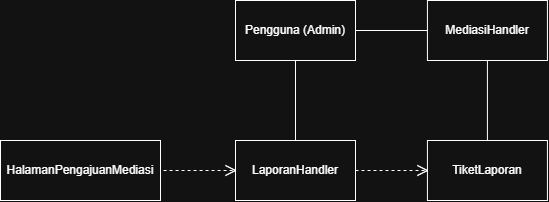

The diagram above was exported from draw.io. Its source (the exported page's mxGraphModel, read from the mxfile embedded in the PNG):
<mxGraphModel dx="1046" dy="562" grid="1" gridSize="10" guides="1" tooltips="1" connect="1" arrows="1" fold="1" page="1" pageScale="1" pageWidth="850" pageHeight="1100" math="0" shadow="0">
  <root>
    <mxCell id="0" />
    <mxCell id="1" parent="0" />
    <mxCell id="BUnp6Og7u_b3k17ltBgl-2" parent="1" style="rounded=0;whiteSpace=wrap;html=1;" value="Pengguna (Admin)" vertex="1">
      <mxGeometry height="60" width="120" x="375.00000000000006" y="140" as="geometry" />
    </mxCell>
    <mxCell id="BUnp6Og7u_b3k17ltBgl-4" parent="1" style="rounded=0;whiteSpace=wrap;html=1;" value="LaporanHandler" vertex="1">
      <mxGeometry height="60" width="120" x="375.00000000000006" y="280" as="geometry" />
    </mxCell>
    <mxCell id="BUnp6Og7u_b3k17ltBgl-5" parent="1" style="rounded=0;whiteSpace=wrap;html=1;" value="TiketLaporan" vertex="1">
      <mxGeometry height="60" width="120" x="566.9300000000001" y="280" as="geometry" />
    </mxCell>
    <mxCell id="BUnp6Og7u_b3k17ltBgl-7" edge="1" parent="1" source="BUnp6Og7u_b3k17ltBgl-4" style="endArrow=none;html=1;rounded=0;entryX=0.5;entryY=1;entryDx=0;entryDy=0;exitX=0.5;exitY=0;exitDx=0;exitDy=0;" target="BUnp6Og7u_b3k17ltBgl-2" value="">
      <mxGeometry height="50" relative="1" width="50" as="geometry">
        <mxPoint x="493.06999999999994" y="370" as="sourcePoint" />
        <mxPoint x="543.0699999999999" y="320" as="targetPoint" />
      </mxGeometry>
    </mxCell>
    <mxCell id="BUnp6Og7u_b3k17ltBgl-8" edge="1" parent="1" style="endArrow=none;dashed=1;html=1;rounded=0;entryX=0;entryY=0.5;entryDx=0;entryDy=0;exitX=1;exitY=0.5;exitDx=0;exitDy=0;" value="">
      <mxGeometry height="50" relative="1" width="50" as="geometry">
        <mxPoint x="303.07" y="310" as="sourcePoint" />
        <mxPoint x="375.07" y="310" as="targetPoint" />
      </mxGeometry>
    </mxCell>
    <mxCell id="BUnp6Og7u_b3k17ltBgl-9" parent="1" style="shape=step;perimeter=stepPerimeter;whiteSpace=wrap;html=1;shapeInside=1;fixedSize=1;" value="" vertex="1">
      <mxGeometry height="10" width="10" x="365.00000000000006" y="305" as="geometry" />
    </mxCell>
    <mxCell id="BUnp6Og7u_b3k17ltBgl-10" edge="1" parent="1" style="endArrow=none;dashed=1;html=1;rounded=0;entryX=0;entryY=0.5;entryDx=0;entryDy=0;exitX=1;exitY=0.5;exitDx=0;exitDy=0;" value="">
      <mxGeometry height="50" relative="1" width="50" as="geometry">
        <mxPoint x="495" y="310" as="sourcePoint" />
        <mxPoint x="567" y="310" as="targetPoint" />
      </mxGeometry>
    </mxCell>
    <mxCell id="BUnp6Og7u_b3k17ltBgl-11" parent="1" style="shape=step;perimeter=stepPerimeter;whiteSpace=wrap;html=1;shapeInside=1;fixedSize=1;" value="" vertex="1">
      <mxGeometry height="10" width="10" x="556.9300000000001" y="305" as="geometry" />
    </mxCell>
    <mxCell id="BUnp6Og7u_b3k17ltBgl-12" edge="1" parent="1" style="endArrow=none;html=1;rounded=0;entryX=1;entryY=0.5;entryDx=0;entryDy=0;exitX=0;exitY=0.5;exitDx=0;exitDy=0;" target="BUnp6Og7u_b3k17ltBgl-2" value="">
      <mxGeometry height="50" relative="1" width="50" as="geometry">
        <mxPoint x="566.9300000000001" y="170.00000000000023" as="sourcePoint" />
        <mxPoint x="638.0699999999999" y="230" as="targetPoint" />
      </mxGeometry>
    </mxCell>
    <mxCell id="BUnp6Og7u_b3k17ltBgl-13" edge="1" parent="1" source="BUnp6Og7u_b3k17ltBgl-5" style="endArrow=none;html=1;rounded=0;entryX=0.5;entryY=1;entryDx=0;entryDy=0;exitX=0.5;exitY=0;exitDx=0;exitDy=0;" value="">
      <mxGeometry height="50" relative="1" width="50" as="geometry">
        <mxPoint x="588.0699999999999" y="280" as="sourcePoint" />
        <mxPoint x="626.9300000000001" y="200.00000000000023" as="targetPoint" />
      </mxGeometry>
    </mxCell>
    <mxCell id="BUnp6Og7u_b3k17ltBgl-14" parent="1" style="rounded=0;whiteSpace=wrap;html=1;" value="HalamanPengajuanMediasi" vertex="1">
      <mxGeometry height="60" width="160" x="140" y="280" as="geometry" />
    </mxCell>
    <mxCell id="BUnp6Og7u_b3k17ltBgl-15" parent="1" style="rounded=0;whiteSpace=wrap;html=1;" value="MediasiHandler" vertex="1">
      <mxGeometry height="60" width="120" x="566.9300000000001" y="140" as="geometry" />
    </mxCell>
  </root>
</mxGraphModel>